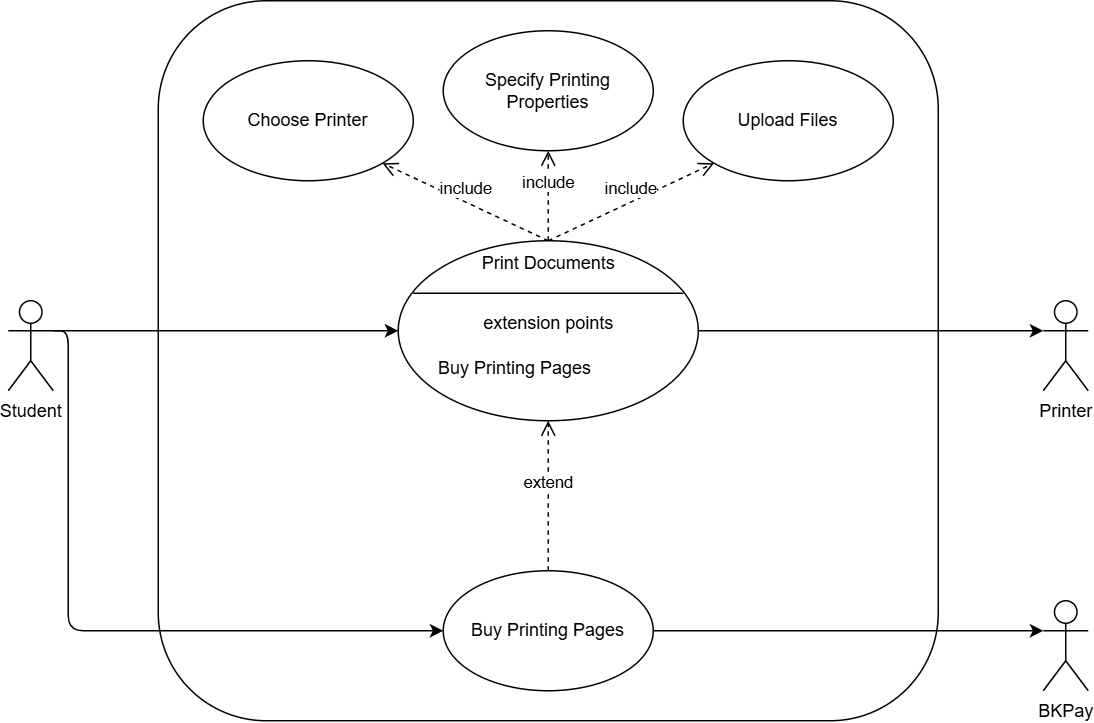

The diagram above was exported from draw.io. Its source (the exported page's mxGraphModel, read from the mxfile embedded in the PNG):
<mxGraphModel dx="956" dy="-501" grid="1" gridSize="10" guides="1" tooltips="1" connect="1" arrows="1" fold="1" page="1" pageScale="1" pageWidth="850" pageHeight="1100" math="0" shadow="0">
  <root>
    <mxCell id="0" />
    <mxCell id="1" parent="0" />
    <mxCell id="-KRwLj1AghcuRzSM5pnS-1" value="Upload Files" style="ellipse;whiteSpace=wrap;html=1;" parent="1" vertex="1">
      <mxGeometry x="490" y="1340" width="140" height="80" as="geometry" />
    </mxCell>
    <mxCell id="-KRwLj1AghcuRzSM5pnS-20" value="extend" style="html=1;verticalAlign=bottom;endArrow=open;dashed=1;endSize=8;exitX=0.5;exitY=0;exitDx=0;exitDy=0;entryX=0.5;entryY=1;entryDx=0;entryDy=0;" parent="1" source="-KRwLj1AghcuRzSM5pnS-18" target="-KRwLj1AghcuRzSM5pnS-12" edge="1">
      <mxGeometry relative="1" as="geometry">
        <mxPoint x="-310" y="1670" as="sourcePoint" />
        <mxPoint x="-460.0000000000002" y="1670" as="targetPoint" />
        <mxPoint as="offset" />
      </mxGeometry>
    </mxCell>
    <mxCell id="-KRwLj1AghcuRzSM5pnS-21" value="" style="rounded=1;whiteSpace=wrap;html=1;fillColor=none;" parent="1" vertex="1">
      <mxGeometry x="140" y="1300" width="520" height="480" as="geometry" />
    </mxCell>
    <mxCell id="-KRwLj1AghcuRzSM5pnS-2" value="Choose Printer" style="ellipse;whiteSpace=wrap;html=1;" parent="1" vertex="1">
      <mxGeometry x="170" y="1340" width="140" height="80" as="geometry" />
    </mxCell>
    <mxCell id="-KRwLj1AghcuRzSM5pnS-3" style="edgeStyle=none;html=1;entryX=0;entryY=0.3333333333333333;entryDx=0;entryDy=0;entryPerimeter=0;" parent="1" target="-KRwLj1AghcuRzSM5pnS-8" edge="1">
      <mxGeometry relative="1" as="geometry">
        <mxPoint x="500" y="1520" as="sourcePoint" />
      </mxGeometry>
    </mxCell>
    <mxCell id="-KRwLj1AghcuRzSM5pnS-4" value="Specify Printing Properties" style="ellipse;whiteSpace=wrap;html=1;" parent="1" vertex="1">
      <mxGeometry x="330" y="1320" width="140" height="80" as="geometry" />
    </mxCell>
    <mxCell id="-KRwLj1AghcuRzSM5pnS-5" value="include" style="html=1;verticalAlign=bottom;endArrow=open;dashed=1;endSize=8;exitX=0.5;exitY=0;exitDx=0;exitDy=0;entryX=1;entryY=1;entryDx=0;entryDy=0;" parent="1" source="-KRwLj1AghcuRzSM5pnS-13" target="-KRwLj1AghcuRzSM5pnS-2" edge="1">
      <mxGeometry relative="1" as="geometry">
        <mxPoint x="400" y="1440" as="sourcePoint" />
        <mxPoint x="430" y="1500" as="targetPoint" />
      </mxGeometry>
    </mxCell>
    <mxCell id="-KRwLj1AghcuRzSM5pnS-6" style="edgeStyle=none;html=1;exitX=1;exitY=0.3333333333333333;exitDx=0;exitDy=0;exitPerimeter=0;entryX=0;entryY=0.5;entryDx=0;entryDy=0;" parent="1" source="-KRwLj1AghcuRzSM5pnS-7" target="-KRwLj1AghcuRzSM5pnS-18" edge="1">
      <mxGeometry relative="1" as="geometry">
        <Array as="points">
          <mxPoint x="80" y="1520" />
          <mxPoint x="80" y="1720" />
        </Array>
      </mxGeometry>
    </mxCell>
    <mxCell id="-KRwLj1AghcuRzSM5pnS-7" value="Student" style="shape=umlActor;verticalLabelPosition=bottom;verticalAlign=top;html=1;" parent="1" vertex="1">
      <mxGeometry x="40" y="1500" width="30" height="60" as="geometry" />
    </mxCell>
    <mxCell id="-KRwLj1AghcuRzSM5pnS-8" value="Printer" style="shape=umlActor;verticalLabelPosition=bottom;verticalAlign=top;html=1;" parent="1" vertex="1">
      <mxGeometry x="730" y="1500" width="30" height="60" as="geometry" />
    </mxCell>
    <mxCell id="-KRwLj1AghcuRzSM5pnS-9" value="include" style="html=1;verticalAlign=bottom;endArrow=open;dashed=1;endSize=8;exitX=0.5;exitY=0;exitDx=0;exitDy=0;entryX=0;entryY=1;entryDx=0;entryDy=0;" parent="1" source="-KRwLj1AghcuRzSM5pnS-13" target="-KRwLj1AghcuRzSM5pnS-1" edge="1">
      <mxGeometry relative="1" as="geometry">
        <mxPoint x="400" y="1440" as="sourcePoint" />
        <mxPoint x="400" y="1570" as="targetPoint" />
      </mxGeometry>
    </mxCell>
    <mxCell id="-KRwLj1AghcuRzSM5pnS-10" value="include" style="html=1;verticalAlign=bottom;endArrow=open;dashed=1;endSize=8;exitX=0.5;exitY=0;exitDx=0;exitDy=0;entryX=0.5;entryY=1;entryDx=0;entryDy=0;" parent="1" source="-KRwLj1AghcuRzSM5pnS-13" target="-KRwLj1AghcuRzSM5pnS-4" edge="1">
      <mxGeometry relative="1" as="geometry">
        <mxPoint x="400" y="1440" as="sourcePoint" />
        <mxPoint x="410" y="1580" as="targetPoint" />
      </mxGeometry>
    </mxCell>
    <mxCell id="-KRwLj1AghcuRzSM5pnS-11" value="BKPay" style="shape=umlActor;verticalLabelPosition=bottom;verticalAlign=top;html=1;" parent="1" vertex="1">
      <mxGeometry x="730" y="1700" width="30" height="60" as="geometry" />
    </mxCell>
    <mxCell id="-KRwLj1AghcuRzSM5pnS-12" value="" style="shape=ellipse;container=1;horizontal=1;horizontalStack=0;resizeParent=1;resizeParentMax=0;resizeLast=0;html=1;dashed=0;collapsible=0;" parent="1" vertex="1">
      <mxGeometry x="300" y="1460" width="200" height="120" as="geometry" />
    </mxCell>
    <mxCell id="-KRwLj1AghcuRzSM5pnS-13" value="&lt;span style=&quot;&quot;&gt;Print Documents&lt;/span&gt;" style="html=1;strokeColor=none;fillColor=none;align=center;verticalAlign=middle;rotatable=0;" parent="-KRwLj1AghcuRzSM5pnS-12" vertex="1">
      <mxGeometry width="200" height="30" as="geometry" />
    </mxCell>
    <mxCell id="-KRwLj1AghcuRzSM5pnS-14" value="" style="line;strokeWidth=1;fillColor=none;rotatable=0;labelPosition=right;points=[];portConstraint=eastwest;dashed=0;resizeWidth=1;" parent="-KRwLj1AghcuRzSM5pnS-12" vertex="1">
      <mxGeometry x="10" y="30" width="180" height="10" as="geometry" />
    </mxCell>
    <mxCell id="-KRwLj1AghcuRzSM5pnS-15" value="extension points" style="text;html=1;align=center;verticalAlign=middle;rotatable=0;fillColor=none;strokeColor=none;" parent="-KRwLj1AghcuRzSM5pnS-12" vertex="1">
      <mxGeometry y="40" width="200" height="30" as="geometry" />
    </mxCell>
    <mxCell id="-KRwLj1AghcuRzSM5pnS-16" value="&lt;span style=&quot;text-align: center;&quot;&gt;Buy Printing Pages&lt;/span&gt;" style="text;html=1;align=left;verticalAlign=middle;rotatable=0;spacingLeft=25;fillColor=none;strokeColor=none;" parent="-KRwLj1AghcuRzSM5pnS-12" vertex="1">
      <mxGeometry y="70" width="200" height="30" as="geometry" />
    </mxCell>
    <mxCell id="-KRwLj1AghcuRzSM5pnS-17" style="edgeStyle=none;html=1;exitX=1;exitY=0.5;exitDx=0;exitDy=0;entryX=0;entryY=0.3333333333333333;entryDx=0;entryDy=0;entryPerimeter=0;" parent="1" source="-KRwLj1AghcuRzSM5pnS-18" target="-KRwLj1AghcuRzSM5pnS-11" edge="1">
      <mxGeometry relative="1" as="geometry" />
    </mxCell>
    <mxCell id="-KRwLj1AghcuRzSM5pnS-18" value="Buy Printing Pages" style="ellipse;whiteSpace=wrap;html=1;" parent="1" vertex="1">
      <mxGeometry x="330" y="1680" width="140" height="80" as="geometry" />
    </mxCell>
    <mxCell id="-KRwLj1AghcuRzSM5pnS-19" style="edgeStyle=none;html=1;exitX=1;exitY=0.3333333333333333;exitDx=0;exitDy=0;exitPerimeter=0;" parent="1" source="-KRwLj1AghcuRzSM5pnS-7" target="-KRwLj1AghcuRzSM5pnS-12" edge="1">
      <mxGeometry relative="1" as="geometry">
        <mxPoint x="330.000000000005" y="1480" as="targetPoint" />
      </mxGeometry>
    </mxCell>
  </root>
</mxGraphModel>